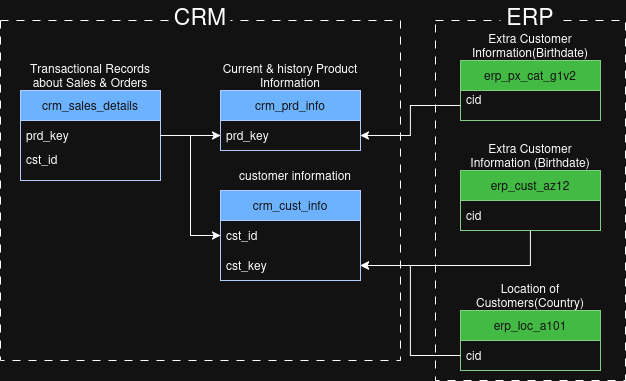

The diagram above was exported from draw.io. Its source (the exported page's mxGraphModel, read from the mxfile embedded in the PNG):
<mxGraphModel dx="1370" dy="795" grid="1" gridSize="10" guides="1" tooltips="1" connect="1" arrows="1" fold="1" page="1" pageScale="1" pageWidth="850" pageHeight="1100" math="0" shadow="0">
  <root>
    <mxCell id="0" />
    <mxCell id="1" parent="0" />
    <mxCell id="9POBK_P_YaF6jC270Svt-1" parent="1" style="swimlane;fontStyle=0;childLayout=stackLayout;horizontal=1;startSize=30;horizontalStack=0;resizeParent=1;resizeParentMax=0;resizeLast=0;collapsible=1;marginBottom=0;whiteSpace=wrap;html=1;movable=1;resizable=1;rotatable=1;deletable=1;editable=1;locked=0;connectable=1;fillColor=#0050ef;fontColor=#ffffff;strokeColor=#001DBC;" value="crm_cust_info" vertex="1">
      <mxGeometry height="90" width="140" x="270" y="380" as="geometry" />
    </mxCell>
    <mxCell id="9POBK_P_YaF6jC270Svt-2" parent="9POBK_P_YaF6jC270Svt-1" style="text;strokeColor=none;fillColor=none;align=left;verticalAlign=middle;spacingLeft=4;spacingRight=4;overflow=hidden;points=[[0,0.5],[1,0.5]];portConstraint=eastwest;rotatable=1;whiteSpace=wrap;html=1;movable=1;resizable=1;deletable=1;editable=1;locked=0;connectable=1;" value="&lt;div&gt;cst_id&lt;/div&gt;" vertex="1">
      <mxGeometry height="30" width="140" y="30" as="geometry" />
    </mxCell>
    <mxCell id="9POBK_P_YaF6jC270Svt-28" parent="9POBK_P_YaF6jC270Svt-1" style="text;strokeColor=none;fillColor=none;align=left;verticalAlign=middle;spacingLeft=4;spacingRight=4;overflow=hidden;points=[[0,0.5],[1,0.5]];portConstraint=eastwest;rotatable=1;whiteSpace=wrap;html=1;movable=1;resizable=1;deletable=1;editable=1;locked=0;connectable=1;" value="cst_key" vertex="1">
      <mxGeometry height="30" width="140" y="60" as="geometry" />
    </mxCell>
    <mxCell id="9POBK_P_YaF6jC270Svt-5" parent="1" style="swimlane;fontStyle=0;childLayout=stackLayout;horizontal=1;startSize=30;horizontalStack=0;resizeParent=1;resizeParentMax=0;resizeLast=0;collapsible=1;marginBottom=0;whiteSpace=wrap;html=1;movable=1;resizable=1;rotatable=1;deletable=1;editable=1;locked=0;connectable=1;fillColor=#0050ef;fontColor=#ffffff;strokeColor=#001DBC;" value="crm_sales_details" vertex="1">
      <mxGeometry height="90" width="140" x="70" y="280" as="geometry" />
    </mxCell>
    <mxCell id="9POBK_P_YaF6jC270Svt-6" parent="9POBK_P_YaF6jC270Svt-5" style="text;strokeColor=none;fillColor=none;align=left;verticalAlign=middle;spacingLeft=4;spacingRight=4;overflow=hidden;points=[[0,0.5],[1,0.5]];portConstraint=eastwest;rotatable=1;whiteSpace=wrap;html=1;movable=1;resizable=1;deletable=1;editable=1;locked=0;connectable=1;" value="prd_key" vertex="1">
      <mxGeometry height="30" width="140" y="30" as="geometry" />
    </mxCell>
    <mxCell id="9POBK_P_YaF6jC270Svt-18" parent="9POBK_P_YaF6jC270Svt-5" style="text;strokeColor=none;fillColor=none;align=left;verticalAlign=middle;spacingLeft=4;spacingRight=4;overflow=hidden;points=[[0,0.5],[1,0.5]];portConstraint=eastwest;rotatable=1;whiteSpace=wrap;html=1;movable=1;resizable=1;deletable=1;editable=1;locked=0;connectable=1;" value="&lt;div&gt;cst_id&lt;/div&gt;&lt;div&gt;&lt;br&gt;&lt;/div&gt;" vertex="1">
      <mxGeometry height="30" width="140" y="60" as="geometry" />
    </mxCell>
    <mxCell id="9POBK_P_YaF6jC270Svt-7" parent="1" style="swimlane;fontStyle=0;childLayout=stackLayout;horizontal=1;startSize=30;horizontalStack=0;resizeParent=1;resizeParentMax=0;resizeLast=0;collapsible=1;marginBottom=0;whiteSpace=wrap;html=1;movable=1;resizable=1;rotatable=1;deletable=1;editable=1;locked=0;connectable=1;fillColor=#0050ef;fontColor=#ffffff;strokeColor=#001DBC;" value="&lt;div&gt;crm_prd_info&lt;/div&gt;" vertex="1">
      <mxGeometry height="60" width="140" x="270" y="280" as="geometry" />
    </mxCell>
    <mxCell id="9POBK_P_YaF6jC270Svt-8" parent="9POBK_P_YaF6jC270Svt-7" style="text;strokeColor=none;fillColor=none;align=left;verticalAlign=middle;spacingLeft=4;spacingRight=4;overflow=hidden;points=[[0,0.5],[1,0.5]];portConstraint=eastwest;rotatable=1;whiteSpace=wrap;html=1;movable=1;resizable=1;deletable=1;editable=1;locked=0;connectable=1;" value="prd_key" vertex="1">
      <mxGeometry height="30" width="140" y="30" as="geometry" />
    </mxCell>
    <mxCell id="9POBK_P_YaF6jC270Svt-32" edge="1" parent="1" source="9POBK_P_YaF6jC270Svt-9" style="edgeStyle=orthogonalEdgeStyle;rounded=0;orthogonalLoop=1;jettySize=auto;html=1;entryX=1;entryY=0.5;entryDx=0;entryDy=0;movable=1;resizable=1;rotatable=1;deletable=1;editable=1;locked=0;connectable=1;" target="9POBK_P_YaF6jC270Svt-28">
      <mxGeometry relative="1" as="geometry" />
    </mxCell>
    <mxCell id="9POBK_P_YaF6jC270Svt-9" parent="1" style="swimlane;fontStyle=0;childLayout=stackLayout;horizontal=1;startSize=30;horizontalStack=0;resizeParent=1;resizeParentMax=0;resizeLast=0;collapsible=1;marginBottom=0;whiteSpace=wrap;html=1;fillColor=#008a00;movable=1;resizable=1;rotatable=1;deletable=1;editable=1;locked=0;connectable=1;fontColor=#ffffff;strokeColor=#005700;" value="&lt;div&gt;erp_cust_az12&lt;/div&gt;" vertex="1">
      <mxGeometry height="60" width="140" x="510" y="360" as="geometry" />
    </mxCell>
    <mxCell id="9POBK_P_YaF6jC270Svt-10" parent="9POBK_P_YaF6jC270Svt-9" style="text;strokeColor=none;fillColor=none;align=left;verticalAlign=middle;spacingLeft=4;spacingRight=4;overflow=hidden;points=[[0,0.5],[1,0.5]];portConstraint=eastwest;rotatable=1;whiteSpace=wrap;html=1;movable=1;resizable=1;deletable=1;editable=1;locked=0;connectable=1;" value="&lt;div&gt;cid&lt;/div&gt;" vertex="1">
      <mxGeometry height="30" width="140" y="30" as="geometry" />
    </mxCell>
    <mxCell id="9POBK_P_YaF6jC270Svt-11" parent="1" style="swimlane;fontStyle=0;childLayout=stackLayout;horizontal=1;startSize=30;horizontalStack=0;resizeParent=1;resizeParentMax=0;resizeLast=0;collapsible=1;marginBottom=0;whiteSpace=wrap;html=1;fillColor=#008a00;movable=1;resizable=1;rotatable=1;deletable=1;editable=1;locked=0;connectable=1;fontColor=#ffffff;strokeColor=#005700;" value="erp_loc_a101" vertex="1">
      <mxGeometry height="60" width="140" x="510" y="500" as="geometry" />
    </mxCell>
    <mxCell id="9POBK_P_YaF6jC270Svt-12" parent="9POBK_P_YaF6jC270Svt-11" style="text;strokeColor=none;fillColor=none;align=left;verticalAlign=middle;spacingLeft=4;spacingRight=4;overflow=hidden;points=[[0,0.5],[1,0.5]];portConstraint=eastwest;rotatable=1;whiteSpace=wrap;html=1;movable=1;resizable=1;deletable=1;editable=1;locked=0;connectable=1;" value="&lt;div&gt;cid&lt;/div&gt;" vertex="1">
      <mxGeometry height="30" width="140" y="30" as="geometry" />
    </mxCell>
    <mxCell id="9POBK_P_YaF6jC270Svt-13" parent="1" style="swimlane;fontStyle=0;childLayout=stackLayout;horizontal=1;startSize=30;horizontalStack=0;resizeParent=1;resizeParentMax=0;resizeLast=0;collapsible=1;marginBottom=0;whiteSpace=wrap;html=1;fillColor=#008a00;movable=1;resizable=1;rotatable=1;deletable=1;editable=1;locked=0;connectable=1;fontColor=#ffffff;strokeColor=#005700;" value="erp_px_cat_g1v2" vertex="1">
      <mxGeometry height="60" width="140" x="510" y="250" as="geometry" />
    </mxCell>
    <mxCell id="9POBK_P_YaF6jC270Svt-14" parent="9POBK_P_YaF6jC270Svt-13" style="text;strokeColor=none;fillColor=none;align=left;verticalAlign=middle;spacingLeft=4;spacingRight=4;overflow=hidden;points=[[0,0.5],[1,0.5]];portConstraint=eastwest;rotatable=1;whiteSpace=wrap;html=1;movable=1;resizable=1;deletable=1;editable=1;locked=0;connectable=1;" value="&lt;div&gt;cid&lt;/div&gt;&lt;div&gt;&lt;br&gt;&lt;/div&gt;" vertex="1">
      <mxGeometry height="30" width="140" y="30" as="geometry" />
    </mxCell>
    <mxCell id="9POBK_P_YaF6jC270Svt-15" parent="1" style="text;html=1;whiteSpace=wrap;strokeColor=none;fillColor=none;align=center;verticalAlign=middle;rounded=0;movable=1;resizable=1;rotatable=1;deletable=1;editable=1;locked=0;connectable=1;" value="&lt;div&gt;customer information&lt;/div&gt;" vertex="1">
      <mxGeometry height="30" width="140" x="275" y="350" as="geometry" />
    </mxCell>
    <mxCell id="9POBK_P_YaF6jC270Svt-16" parent="1" style="text;html=1;whiteSpace=wrap;strokeColor=none;fillColor=none;align=center;verticalAlign=middle;rounded=0;movable=1;resizable=1;rotatable=1;deletable=1;editable=1;locked=0;connectable=1;" value="&lt;div&gt;Current &amp;amp; history Product Information&lt;/div&gt;" vertex="1">
      <mxGeometry height="30" width="140" x="270" y="250" as="geometry" />
    </mxCell>
    <mxCell id="9POBK_P_YaF6jC270Svt-17" parent="1" style="text;html=1;whiteSpace=wrap;strokeColor=none;fillColor=none;align=center;verticalAlign=middle;rounded=0;movable=1;resizable=1;rotatable=1;deletable=1;editable=1;locked=0;connectable=1;" value="Transactional Records about Sales &amp;amp; Orders" vertex="1">
      <mxGeometry height="30" width="140" x="70" y="250" as="geometry" />
    </mxCell>
    <mxCell id="9POBK_P_YaF6jC270Svt-20" edge="1" parent="1" source="9POBK_P_YaF6jC270Svt-6" style="edgeStyle=orthogonalEdgeStyle;rounded=0;orthogonalLoop=1;jettySize=auto;html=1;movable=1;resizable=1;rotatable=1;deletable=1;editable=1;locked=0;connectable=1;" target="9POBK_P_YaF6jC270Svt-8">
      <mxGeometry relative="1" as="geometry" />
    </mxCell>
    <mxCell id="9POBK_P_YaF6jC270Svt-21" edge="1" parent="1" source="9POBK_P_YaF6jC270Svt-6" style="edgeStyle=orthogonalEdgeStyle;rounded=0;orthogonalLoop=1;jettySize=auto;html=1;entryX=0;entryY=0.5;entryDx=0;entryDy=0;movable=1;resizable=1;rotatable=1;deletable=1;editable=1;locked=0;connectable=1;" target="9POBK_P_YaF6jC270Svt-2">
      <mxGeometry relative="1" as="geometry" />
    </mxCell>
    <mxCell id="9POBK_P_YaF6jC270Svt-22" parent="1" style="text;html=1;whiteSpace=wrap;strokeColor=none;fillColor=none;align=center;verticalAlign=middle;rounded=0;movable=1;resizable=1;rotatable=1;deletable=1;editable=1;locked=0;connectable=1;" value="&lt;div&gt;Extra Customer Information (Birthdate)&lt;/div&gt;" vertex="1">
      <mxGeometry height="30" width="140" x="510" y="330" as="geometry" />
    </mxCell>
    <mxCell id="9POBK_P_YaF6jC270Svt-34" parent="1" style="text;html=1;whiteSpace=wrap;strokeColor=none;fillColor=none;align=center;verticalAlign=middle;rounded=0;movable=1;resizable=1;rotatable=1;deletable=1;editable=1;locked=0;connectable=1;" value="Location of Customers(Country)" vertex="1">
      <mxGeometry height="30" width="140" x="510" y="470" as="geometry" />
    </mxCell>
    <mxCell id="9POBK_P_YaF6jC270Svt-36" edge="1" parent="1" source="9POBK_P_YaF6jC270Svt-12" style="edgeStyle=orthogonalEdgeStyle;rounded=0;orthogonalLoop=1;jettySize=auto;html=1;entryX=1;entryY=0.5;entryDx=0;entryDy=0;movable=1;resizable=1;rotatable=1;deletable=1;editable=1;locked=0;connectable=1;" target="9POBK_P_YaF6jC270Svt-28">
      <mxGeometry relative="1" as="geometry" />
    </mxCell>
    <mxCell id="9POBK_P_YaF6jC270Svt-37" edge="1" parent="1" source="9POBK_P_YaF6jC270Svt-14" style="edgeStyle=orthogonalEdgeStyle;rounded=0;orthogonalLoop=1;jettySize=auto;html=1;entryX=1;entryY=0.5;entryDx=0;entryDy=0;movable=1;resizable=1;rotatable=1;deletable=1;editable=1;locked=0;connectable=1;" target="9POBK_P_YaF6jC270Svt-8">
      <mxGeometry relative="1" as="geometry" />
    </mxCell>
    <mxCell id="9POBK_P_YaF6jC270Svt-38" parent="1" style="text;html=1;whiteSpace=wrap;strokeColor=none;fillColor=none;align=center;verticalAlign=middle;rounded=0;movable=1;resizable=1;rotatable=1;deletable=1;editable=1;locked=0;connectable=1;" value="&lt;div&gt;Extra Customer Information(Birthdate)&lt;/div&gt;" vertex="1">
      <mxGeometry height="30" width="140" x="510" y="220" as="geometry" />
    </mxCell>
    <mxCell id="9POBK_P_YaF6jC270Svt-39" parent="1" style="rounded=0;whiteSpace=wrap;html=1;fillColor=none;dashed=1;dashPattern=8 8;movable=1;resizable=1;rotatable=1;deletable=1;editable=1;locked=0;connectable=1;" value="" vertex="1">
      <mxGeometry height="340" width="400" x="50" y="210" as="geometry" />
    </mxCell>
    <mxCell id="9POBK_P_YaF6jC270Svt-40" parent="1" style="rounded=0;whiteSpace=wrap;html=1;fillColor=none;dashed=1;dashPattern=8 8;movable=1;resizable=1;rotatable=1;deletable=1;editable=1;locked=0;connectable=1;" value="" vertex="1">
      <mxGeometry height="360" width="190" x="485" y="210" as="geometry" />
    </mxCell>
    <mxCell id="9POBK_P_YaF6jC270Svt-41" parent="1" style="text;html=1;whiteSpace=wrap;strokeColor=none;fillColor=default;align=center;verticalAlign=middle;rounded=0;movable=1;resizable=1;rotatable=1;deletable=1;editable=1;locked=0;connectable=1;" value="&lt;div&gt;&lt;font style=&quot;font-size: 23px;&quot;&gt;CRM&lt;/font&gt;&lt;/div&gt;" vertex="1">
      <mxGeometry height="30" width="60" x="220" y="190" as="geometry" />
    </mxCell>
    <mxCell id="9POBK_P_YaF6jC270Svt-42" parent="1" style="text;html=1;whiteSpace=wrap;strokeColor=none;fillColor=default;align=center;verticalAlign=middle;rounded=0;movable=1;resizable=1;rotatable=1;deletable=1;editable=1;locked=0;connectable=1;" value="&lt;div&gt;&lt;font style=&quot;font-size: 23px;&quot;&gt;ERP&lt;/font&gt;&lt;/div&gt;" vertex="1">
      <mxGeometry height="30" width="60" x="550" y="190" as="geometry" />
    </mxCell>
  </root>
</mxGraphModel>